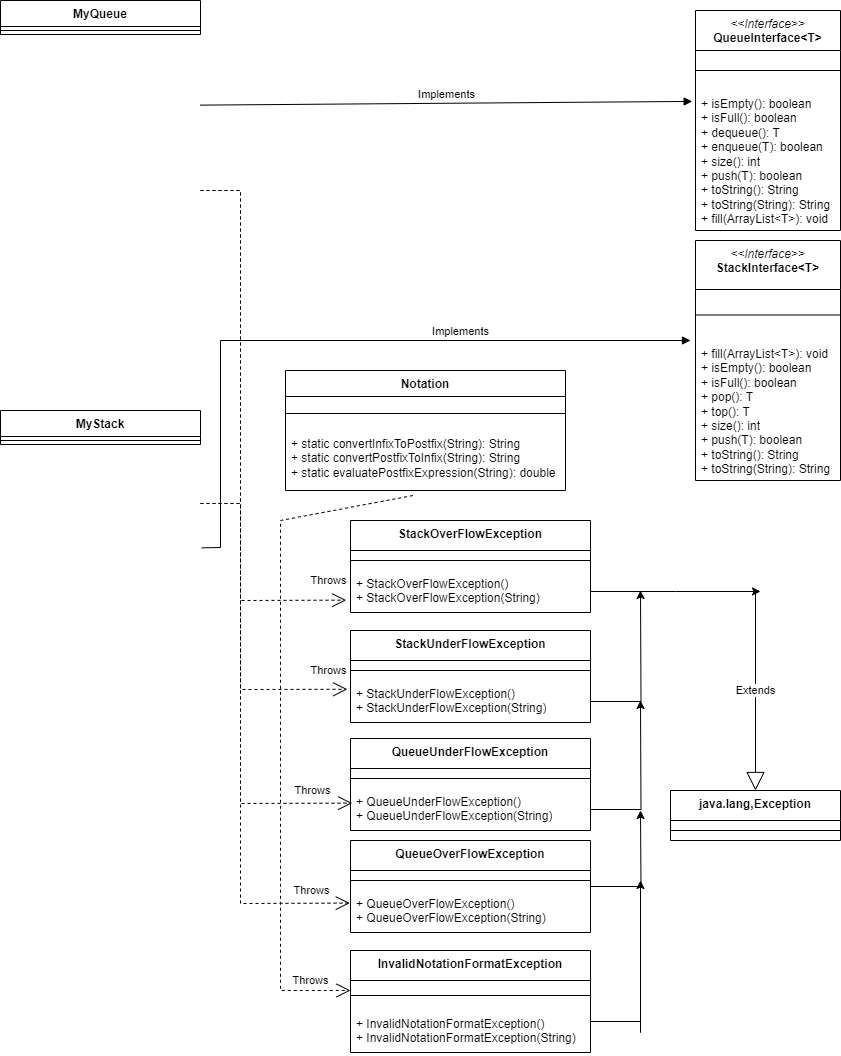

The diagram above was exported from draw.io. Its source (the exported page's mxGraphModel, read from the mxfile embedded in the PNG):
<mxGraphModel dx="1050" dy="557" grid="1" gridSize="10" guides="1" tooltips="1" connect="1" arrows="1" fold="1" page="1" pageScale="1" pageWidth="850" pageHeight="1100" math="0" shadow="0">
  <root>
    <mxCell id="0" />
    <mxCell id="1" parent="0" />
    <mxCell id="nV75PKyhenqEVBqrT8I3-1" value="Notation" style="swimlane;fontStyle=1;align=center;verticalAlign=top;childLayout=stackLayout;horizontal=1;startSize=26;horizontalStack=0;resizeParent=1;resizeParentMax=0;resizeLast=0;collapsible=1;marginBottom=0;whiteSpace=wrap;html=1;" parent="1" vertex="1">
      <mxGeometry x="285" y="370" width="280" height="120" as="geometry" />
    </mxCell>
    <mxCell id="nV75PKyhenqEVBqrT8I3-3" value="" style="line;strokeWidth=1;fillColor=none;align=left;verticalAlign=middle;spacingTop=-1;spacingLeft=3;spacingRight=3;rotatable=0;labelPosition=right;points=[];portConstraint=eastwest;strokeColor=inherit;" parent="nV75PKyhenqEVBqrT8I3-1" vertex="1">
      <mxGeometry y="26" width="280" height="34" as="geometry" />
    </mxCell>
    <mxCell id="nV75PKyhenqEVBqrT8I3-4" value="+ static convertInfixToPostfix(String): String&lt;br&gt;+ static convertPostfixToInfix(String): String&lt;br&gt;+ static evaluatePostfixExpression(String): double" style="text;strokeColor=none;fillColor=none;align=left;verticalAlign=top;spacingLeft=4;spacingRight=4;overflow=hidden;rotatable=0;points=[[0,0.5],[1,0.5]];portConstraint=eastwest;whiteSpace=wrap;html=1;" parent="nV75PKyhenqEVBqrT8I3-1" vertex="1">
      <mxGeometry y="60" width="280" height="60" as="geometry" />
    </mxCell>
    <mxCell id="LzhXZoLjb_u0z01MpTxE-12" value="&lt;i style=&quot;font-weight: normal;&quot;&gt;&amp;lt;&amp;lt;Interface&amp;gt;&amp;gt;&lt;br&gt;&lt;/i&gt;StackInterface&amp;lt;T&amp;gt;" style="swimlane;fontStyle=1;align=center;verticalAlign=top;childLayout=stackLayout;horizontal=1;startSize=49;horizontalStack=0;resizeParent=1;resizeParentMax=0;resizeLast=0;collapsible=1;marginBottom=0;whiteSpace=wrap;html=1;" parent="1" vertex="1">
      <mxGeometry x="695" y="240" width="145" height="240" as="geometry" />
    </mxCell>
    <mxCell id="LzhXZoLjb_u0z01MpTxE-14" value="" style="line;strokeWidth=1;fillColor=none;align=left;verticalAlign=middle;spacingTop=-1;spacingLeft=3;spacingRight=3;rotatable=0;labelPosition=right;points=[];portConstraint=eastwest;strokeColor=inherit;" parent="LzhXZoLjb_u0z01MpTxE-12" vertex="1">
      <mxGeometry y="49" width="145" height="51" as="geometry" />
    </mxCell>
    <mxCell id="LzhXZoLjb_u0z01MpTxE-15" value="+ fill(ArrayList&amp;lt;T&amp;gt;): void&lt;br&gt;+ isEmpty(): boolean&lt;br&gt;+ isFull(): boolean&lt;br&gt;+ pop(): T&lt;br&gt;+ top(): T&amp;nbsp;&lt;br&gt;+ size(): int&lt;br&gt;+ push(T): boolean&lt;br&gt;+ toString(): String&lt;br&gt;+ toString(String): String" style="text;strokeColor=none;fillColor=none;align=left;verticalAlign=top;spacingLeft=4;spacingRight=4;overflow=hidden;rotatable=0;points=[[0,0.5],[1,0.5]];portConstraint=eastwest;whiteSpace=wrap;html=1;" parent="LzhXZoLjb_u0z01MpTxE-12" vertex="1">
      <mxGeometry y="100" width="145" height="140" as="geometry" />
    </mxCell>
    <mxCell id="LzhXZoLjb_u0z01MpTxE-16" value="&lt;span style=&quot;font-weight: normal;&quot;&gt;&lt;i&gt;&amp;lt;&amp;lt;Interface&amp;gt;&amp;gt;&lt;/i&gt;&lt;br&gt;&lt;/span&gt;QueueInterface&amp;lt;T&amp;gt;" style="swimlane;fontStyle=1;align=center;verticalAlign=top;childLayout=stackLayout;horizontal=1;startSize=40;horizontalStack=0;resizeParent=1;resizeParentMax=0;resizeLast=0;collapsible=1;marginBottom=0;whiteSpace=wrap;html=1;" parent="1" vertex="1">
      <mxGeometry x="695" y="10" width="145" height="220" as="geometry" />
    </mxCell>
    <mxCell id="LzhXZoLjb_u0z01MpTxE-18" value="" style="line;strokeWidth=1;fillColor=none;align=left;verticalAlign=middle;spacingTop=-1;spacingLeft=3;spacingRight=3;rotatable=0;labelPosition=right;points=[];portConstraint=eastwest;strokeColor=inherit;" parent="LzhXZoLjb_u0z01MpTxE-16" vertex="1">
      <mxGeometry y="40" width="145" height="40" as="geometry" />
    </mxCell>
    <mxCell id="LzhXZoLjb_u0z01MpTxE-19" value="+ isEmpty(): boolean&lt;br style=&quot;border-color: var(--border-color);&quot;&gt;+ isFull(): boolean&lt;br style=&quot;border-color: var(--border-color);&quot;&gt;+ dequeue(): T&lt;br style=&quot;border-color: var(--border-color);&quot;&gt;+ enqueue(T): boolean&amp;nbsp;&lt;br style=&quot;border-color: var(--border-color);&quot;&gt;+ size(): int&lt;br style=&quot;border-color: var(--border-color);&quot;&gt;+ push(T): boolean&lt;br style=&quot;border-color: var(--border-color);&quot;&gt;+ toString(): String&lt;br style=&quot;border-color: var(--border-color);&quot;&gt;+ toString(String): String&lt;br&gt;+ fill(ArrayList&amp;lt;T&amp;gt;): void" style="text;strokeColor=none;fillColor=none;align=left;verticalAlign=top;spacingLeft=4;spacingRight=4;overflow=hidden;rotatable=0;points=[[0,0.5],[1,0.5]];portConstraint=eastwest;whiteSpace=wrap;html=1;" parent="LzhXZoLjb_u0z01MpTxE-16" vertex="1">
      <mxGeometry y="80" width="145" height="140" as="geometry" />
    </mxCell>
    <mxCell id="LzhXZoLjb_u0z01MpTxE-20" value="StackOverFlowException" style="swimlane;fontStyle=1;align=center;verticalAlign=top;childLayout=stackLayout;horizontal=1;startSize=30;horizontalStack=0;resizeParent=1;resizeParentMax=0;resizeLast=0;collapsible=1;marginBottom=0;whiteSpace=wrap;html=1;" parent="1" vertex="1">
      <mxGeometry x="350" y="520" width="240" height="92" as="geometry" />
    </mxCell>
    <mxCell id="LzhXZoLjb_u0z01MpTxE-22" value="" style="line;strokeWidth=1;fillColor=none;align=left;verticalAlign=middle;spacingTop=-1;spacingLeft=3;spacingRight=3;rotatable=0;labelPosition=right;points=[];portConstraint=eastwest;strokeColor=inherit;" parent="LzhXZoLjb_u0z01MpTxE-20" vertex="1">
      <mxGeometry y="30" width="240" height="20" as="geometry" />
    </mxCell>
    <mxCell id="LzhXZoLjb_u0z01MpTxE-56" style="edgeStyle=orthogonalEdgeStyle;rounded=0;orthogonalLoop=1;jettySize=auto;html=1;" parent="LzhXZoLjb_u0z01MpTxE-20" source="LzhXZoLjb_u0z01MpTxE-23" edge="1">
      <mxGeometry relative="1" as="geometry">
        <mxPoint x="410" y="71" as="targetPoint" />
      </mxGeometry>
    </mxCell>
    <mxCell id="LzhXZoLjb_u0z01MpTxE-23" value="+ StackOverFlowException()&lt;br&gt;+ StackOverFlowException(String)" style="text;strokeColor=none;fillColor=none;align=left;verticalAlign=top;spacingLeft=4;spacingRight=4;overflow=hidden;rotatable=0;points=[[0,0.5],[1,0.5]];portConstraint=eastwest;whiteSpace=wrap;html=1;" parent="LzhXZoLjb_u0z01MpTxE-20" vertex="1">
      <mxGeometry y="50" width="240" height="42" as="geometry" />
    </mxCell>
    <mxCell id="LzhXZoLjb_u0z01MpTxE-24" value="StackUnderFlowException" style="swimlane;fontStyle=1;align=center;verticalAlign=top;childLayout=stackLayout;horizontal=1;startSize=30;horizontalStack=0;resizeParent=1;resizeParentMax=0;resizeLast=0;collapsible=1;marginBottom=0;whiteSpace=wrap;html=1;" parent="1" vertex="1">
      <mxGeometry x="350" y="630" width="240" height="92" as="geometry" />
    </mxCell>
    <mxCell id="LzhXZoLjb_u0z01MpTxE-25" value="" style="line;strokeWidth=1;fillColor=none;align=left;verticalAlign=middle;spacingTop=-1;spacingLeft=3;spacingRight=3;rotatable=0;labelPosition=right;points=[];portConstraint=eastwest;strokeColor=inherit;" parent="LzhXZoLjb_u0z01MpTxE-24" vertex="1">
      <mxGeometry y="30" width="240" height="20" as="geometry" />
    </mxCell>
    <mxCell id="LzhXZoLjb_u0z01MpTxE-55" style="edgeStyle=orthogonalEdgeStyle;rounded=0;orthogonalLoop=1;jettySize=auto;html=1;" parent="LzhXZoLjb_u0z01MpTxE-24" source="LzhXZoLjb_u0z01MpTxE-26" edge="1">
      <mxGeometry relative="1" as="geometry">
        <mxPoint x="290" y="-40" as="targetPoint" />
      </mxGeometry>
    </mxCell>
    <mxCell id="LzhXZoLjb_u0z01MpTxE-26" value="+&amp;nbsp;StackUnderFlowException()&lt;br&gt;+&amp;nbsp;StackUnderFlowException(String)" style="text;strokeColor=none;fillColor=none;align=left;verticalAlign=top;spacingLeft=4;spacingRight=4;overflow=hidden;rotatable=0;points=[[0,0.5],[1,0.5]];portConstraint=eastwest;whiteSpace=wrap;html=1;" parent="LzhXZoLjb_u0z01MpTxE-24" vertex="1">
      <mxGeometry y="50" width="240" height="42" as="geometry" />
    </mxCell>
    <mxCell id="LzhXZoLjb_u0z01MpTxE-27" value="QueueUnderFlowException" style="swimlane;fontStyle=1;align=center;verticalAlign=top;childLayout=stackLayout;horizontal=1;startSize=30;horizontalStack=0;resizeParent=1;resizeParentMax=0;resizeLast=0;collapsible=1;marginBottom=0;whiteSpace=wrap;html=1;" parent="1" vertex="1">
      <mxGeometry x="350" y="738" width="240" height="92" as="geometry" />
    </mxCell>
    <mxCell id="LzhXZoLjb_u0z01MpTxE-28" value="" style="line;strokeWidth=1;fillColor=none;align=left;verticalAlign=middle;spacingTop=-1;spacingLeft=3;spacingRight=3;rotatable=0;labelPosition=right;points=[];portConstraint=eastwest;strokeColor=inherit;" parent="LzhXZoLjb_u0z01MpTxE-27" vertex="1">
      <mxGeometry y="30" width="240" height="20" as="geometry" />
    </mxCell>
    <mxCell id="LzhXZoLjb_u0z01MpTxE-54" style="edgeStyle=orthogonalEdgeStyle;rounded=0;orthogonalLoop=1;jettySize=auto;html=1;" parent="LzhXZoLjb_u0z01MpTxE-27" source="LzhXZoLjb_u0z01MpTxE-29" edge="1">
      <mxGeometry relative="1" as="geometry">
        <mxPoint x="290" y="-38" as="targetPoint" />
      </mxGeometry>
    </mxCell>
    <mxCell id="LzhXZoLjb_u0z01MpTxE-29" value="+&amp;nbsp;QueueUnderFlowException()&lt;br&gt;+&amp;nbsp;QueueUnderFlowException(String)" style="text;strokeColor=none;fillColor=none;align=left;verticalAlign=top;spacingLeft=4;spacingRight=4;overflow=hidden;rotatable=0;points=[[0,0.5],[1,0.5]];portConstraint=eastwest;whiteSpace=wrap;html=1;" parent="LzhXZoLjb_u0z01MpTxE-27" vertex="1">
      <mxGeometry y="50" width="240" height="42" as="geometry" />
    </mxCell>
    <mxCell id="LzhXZoLjb_u0z01MpTxE-53" style="edgeStyle=orthogonalEdgeStyle;rounded=0;orthogonalLoop=1;jettySize=auto;html=1;" parent="1" source="LzhXZoLjb_u0z01MpTxE-30" edge="1">
      <mxGeometry relative="1" as="geometry">
        <mxPoint x="640" y="810" as="targetPoint" />
      </mxGeometry>
    </mxCell>
    <mxCell id="LzhXZoLjb_u0z01MpTxE-30" value="QueueOverFlowException" style="swimlane;fontStyle=1;align=center;verticalAlign=top;childLayout=stackLayout;horizontal=1;startSize=30;horizontalStack=0;resizeParent=1;resizeParentMax=0;resizeLast=0;collapsible=1;marginBottom=0;whiteSpace=wrap;html=1;" parent="1" vertex="1">
      <mxGeometry x="350" y="840" width="240" height="92" as="geometry" />
    </mxCell>
    <mxCell id="LzhXZoLjb_u0z01MpTxE-31" value="" style="line;strokeWidth=1;fillColor=none;align=left;verticalAlign=middle;spacingTop=-1;spacingLeft=3;spacingRight=3;rotatable=0;labelPosition=right;points=[];portConstraint=eastwest;strokeColor=inherit;" parent="LzhXZoLjb_u0z01MpTxE-30" vertex="1">
      <mxGeometry y="30" width="240" height="20" as="geometry" />
    </mxCell>
    <mxCell id="LzhXZoLjb_u0z01MpTxE-32" value="+&amp;nbsp;QueueOverFlowException()&lt;br&gt;+&amp;nbsp;QueueOverFlowException(String)" style="text;strokeColor=none;fillColor=none;align=left;verticalAlign=top;spacingLeft=4;spacingRight=4;overflow=hidden;rotatable=0;points=[[0,0.5],[1,0.5]];portConstraint=eastwest;whiteSpace=wrap;html=1;" parent="LzhXZoLjb_u0z01MpTxE-30" vertex="1">
      <mxGeometry y="50" width="240" height="42" as="geometry" />
    </mxCell>
    <mxCell id="LzhXZoLjb_u0z01MpTxE-35" value="InvalidNotationFormatException" style="swimlane;fontStyle=1;align=center;verticalAlign=top;childLayout=stackLayout;horizontal=1;startSize=30;horizontalStack=0;resizeParent=1;resizeParentMax=0;resizeLast=0;collapsible=1;marginBottom=0;whiteSpace=wrap;html=1;" parent="1" vertex="1">
      <mxGeometry x="350" y="950" width="240" height="102" as="geometry" />
    </mxCell>
    <mxCell id="LzhXZoLjb_u0z01MpTxE-36" value="" style="line;strokeWidth=1;fillColor=none;align=left;verticalAlign=middle;spacingTop=-1;spacingLeft=3;spacingRight=3;rotatable=0;labelPosition=right;points=[];portConstraint=eastwest;strokeColor=inherit;" parent="LzhXZoLjb_u0z01MpTxE-35" vertex="1">
      <mxGeometry y="30" width="240" height="30" as="geometry" />
    </mxCell>
    <mxCell id="LzhXZoLjb_u0z01MpTxE-37" value="+&amp;nbsp;InvalidNotationFormatException()&lt;br&gt;+&amp;nbsp;InvalidNotationFormatException(String)" style="text;strokeColor=none;fillColor=none;align=left;verticalAlign=top;spacingLeft=4;spacingRight=4;overflow=hidden;rotatable=0;points=[[0,0.5],[1,0.5]];portConstraint=eastwest;whiteSpace=wrap;html=1;" parent="LzhXZoLjb_u0z01MpTxE-35" vertex="1">
      <mxGeometry y="60" width="240" height="42" as="geometry" />
    </mxCell>
    <mxCell id="LzhXZoLjb_u0z01MpTxE-39" value="java.lang,Exception" style="swimlane;fontStyle=1;align=center;verticalAlign=top;childLayout=stackLayout;horizontal=1;startSize=30;horizontalStack=0;resizeParent=1;resizeParentMax=0;resizeLast=0;collapsible=1;marginBottom=0;whiteSpace=wrap;html=1;" parent="1" vertex="1">
      <mxGeometry x="670" y="790" width="170" height="50" as="geometry" />
    </mxCell>
    <mxCell id="LzhXZoLjb_u0z01MpTxE-40" value="" style="line;strokeWidth=1;fillColor=none;align=left;verticalAlign=middle;spacingTop=-1;spacingLeft=3;spacingRight=3;rotatable=0;labelPosition=right;points=[];portConstraint=eastwest;strokeColor=inherit;" parent="LzhXZoLjb_u0z01MpTxE-39" vertex="1">
      <mxGeometry y="30" width="170" height="20" as="geometry" />
    </mxCell>
    <mxCell id="LzhXZoLjb_u0z01MpTxE-44" value="Extends" style="endArrow=block;endSize=16;endFill=0;html=1;rounded=0;entryX=0.5;entryY=0;entryDx=0;entryDy=0;" parent="1" target="LzhXZoLjb_u0z01MpTxE-39" edge="1">
      <mxGeometry width="160" relative="1" as="geometry">
        <mxPoint x="755" y="590" as="sourcePoint" />
        <mxPoint x="760" y="990" as="targetPoint" />
      </mxGeometry>
    </mxCell>
    <mxCell id="LzhXZoLjb_u0z01MpTxE-48" value="" style="edgeStyle=orthogonalEdgeStyle;rounded=0;orthogonalLoop=1;jettySize=auto;html=1;" parent="1" source="LzhXZoLjb_u0z01MpTxE-37" edge="1">
      <mxGeometry relative="1" as="geometry">
        <mxPoint x="640" y="880" as="targetPoint" />
        <Array as="points">
          <mxPoint x="640" y="1021" />
          <mxPoint x="640" y="1032" />
        </Array>
      </mxGeometry>
    </mxCell>
    <mxCell id="LzhXZoLjb_u0z01MpTxE-58" value="Throws" style="endArrow=open;endSize=12;dashed=1;html=1;rounded=0;exitX=0.455;exitY=1.084;exitDx=0;exitDy=0;exitPerimeter=0;" parent="1" source="nV75PKyhenqEVBqrT8I3-4" edge="1">
      <mxGeometry x="0.8814" y="10" width="160" relative="1" as="geometry">
        <mxPoint x="50" y="722" as="sourcePoint" />
        <mxPoint x="350" y="990" as="targetPoint" />
        <Array as="points">
          <mxPoint x="280" y="520" />
          <mxPoint x="280" y="990" />
        </Array>
        <mxPoint as="offset" />
      </mxGeometry>
    </mxCell>
    <mxCell id="LzhXZoLjb_u0z01MpTxE-59" value="Implements" style="html=1;verticalAlign=bottom;endArrow=block;curved=0;rounded=0;entryX=-0.023;entryY=0.078;entryDx=0;entryDy=0;exitX=0.998;exitY=0.546;exitDx=0;exitDy=0;exitPerimeter=0;entryPerimeter=0;" parent="1" target="LzhXZoLjb_u0z01MpTxE-19" edge="1">
      <mxGeometry width="80" relative="1" as="geometry">
        <mxPoint x="199.5999999999999" y="104.62400000000002" as="sourcePoint" />
        <mxPoint x="360" y="270" as="targetPoint" />
      </mxGeometry>
    </mxCell>
    <mxCell id="LzhXZoLjb_u0z01MpTxE-60" value="MyQueue" style="swimlane;fontStyle=1;align=center;verticalAlign=top;childLayout=stackLayout;horizontal=1;startSize=26;horizontalStack=0;resizeParent=1;resizeParentMax=0;resizeLast=0;collapsible=1;marginBottom=0;whiteSpace=wrap;html=1;" parent="1" vertex="1">
      <mxGeometry width="200" height="34" as="geometry" />
    </mxCell>
    <mxCell id="LzhXZoLjb_u0z01MpTxE-62" value="" style="line;strokeWidth=1;fillColor=none;align=left;verticalAlign=middle;spacingTop=-1;spacingLeft=3;spacingRight=3;rotatable=0;labelPosition=right;points=[];portConstraint=eastwest;strokeColor=inherit;" parent="LzhXZoLjb_u0z01MpTxE-60" vertex="1">
      <mxGeometry y="26" width="200" height="8" as="geometry" />
    </mxCell>
    <mxCell id="LzhXZoLjb_u0z01MpTxE-64" value="MyStack" style="swimlane;fontStyle=1;align=center;verticalAlign=top;childLayout=stackLayout;horizontal=1;startSize=26;horizontalStack=0;resizeParent=1;resizeParentMax=0;resizeLast=0;collapsible=1;marginBottom=0;whiteSpace=wrap;html=1;" parent="1" vertex="1">
      <mxGeometry y="410" width="200" height="34" as="geometry" />
    </mxCell>
    <mxCell id="LzhXZoLjb_u0z01MpTxE-66" value="" style="line;strokeWidth=1;fillColor=none;align=left;verticalAlign=middle;spacingTop=-1;spacingLeft=3;spacingRight=3;rotatable=0;labelPosition=right;points=[];portConstraint=eastwest;strokeColor=inherit;" parent="LzhXZoLjb_u0z01MpTxE-64" vertex="1">
      <mxGeometry y="26" width="200" height="8" as="geometry" />
    </mxCell>
    <mxCell id="LzhXZoLjb_u0z01MpTxE-68" value="Implements" style="html=1;verticalAlign=bottom;endArrow=block;curved=0;rounded=0;exitX=1.006;exitY=0.831;exitDx=0;exitDy=0;exitPerimeter=0;" parent="1" edge="1">
      <mxGeometry x="0.3389" width="80" relative="1" as="geometry">
        <mxPoint x="201.20000000000005" y="547.354" as="sourcePoint" />
        <mxPoint x="690" y="340" as="targetPoint" />
        <Array as="points">
          <mxPoint x="220" y="547" />
          <mxPoint x="220" y="340" />
        </Array>
        <mxPoint as="offset" />
      </mxGeometry>
    </mxCell>
    <mxCell id="LzhXZoLjb_u0z01MpTxE-69" value="Throws" style="endArrow=open;endSize=12;dashed=1;html=1;rounded=0;entryX=0.007;entryY=0.348;entryDx=0;entryDy=0;entryPerimeter=0;" parent="1" target="LzhXZoLjb_u0z01MpTxE-29" edge="1">
      <mxGeometry x="0.8952" y="13" width="160" relative="1" as="geometry">
        <mxPoint x="200" y="190" as="sourcePoint" />
        <mxPoint x="310" y="830" as="targetPoint" />
        <Array as="points">
          <mxPoint x="240" y="190" />
          <mxPoint x="240" y="360" />
          <mxPoint x="240" y="803" />
        </Array>
        <mxPoint as="offset" />
      </mxGeometry>
    </mxCell>
    <mxCell id="LzhXZoLjb_u0z01MpTxE-70" value="Throws" style="endArrow=open;endSize=12;dashed=1;html=1;rounded=0;entryX=-0.003;entryY=0.3;entryDx=0;entryDy=0;entryPerimeter=0;" parent="1" target="LzhXZoLjb_u0z01MpTxE-32" edge="1">
      <mxGeometry x="0.912" y="13" width="160" relative="1" as="geometry">
        <mxPoint x="200" y="190" as="sourcePoint" />
        <mxPoint x="362" y="813" as="targetPoint" />
        <Array as="points">
          <mxPoint x="240" y="190" />
          <mxPoint x="240" y="903" />
        </Array>
        <mxPoint as="offset" />
      </mxGeometry>
    </mxCell>
    <mxCell id="LzhXZoLjb_u0z01MpTxE-71" value="Throws" style="endArrow=open;endSize=12;dashed=1;html=1;rounded=0;exitX=1;exitY=0.5;exitDx=0;exitDy=0;entryX=-0.013;entryY=0.233;entryDx=0;entryDy=0;entryPerimeter=0;" parent="1" edge="1">
      <mxGeometry x="0.8895" y="19" width="160" relative="1" as="geometry">
        <mxPoint x="200" y="503" as="sourcePoint" />
        <mxPoint x="346.8800000000001" y="688.7859999999998" as="targetPoint" />
        <Array as="points">
          <mxPoint x="240" y="503" />
          <mxPoint x="240" y="689" />
        </Array>
        <mxPoint as="offset" />
      </mxGeometry>
    </mxCell>
    <mxCell id="LzhXZoLjb_u0z01MpTxE-72" value="Throws" style="endArrow=open;endSize=12;dashed=1;html=1;rounded=0;exitX=1;exitY=0.5;exitDx=0;exitDy=0;entryX=-0.018;entryY=0.706;entryDx=0;entryDy=0;entryPerimeter=0;" parent="1" target="LzhXZoLjb_u0z01MpTxE-23" edge="1">
      <mxGeometry x="0.8518" y="20" width="160" relative="1" as="geometry">
        <mxPoint x="200" y="503" as="sourcePoint" />
        <mxPoint x="346.8800000000001" y="683.7859999999998" as="targetPoint" />
        <Array as="points">
          <mxPoint x="240" y="503" />
          <mxPoint x="240" y="600" />
        </Array>
        <mxPoint as="offset" />
      </mxGeometry>
    </mxCell>
  </root>
</mxGraphModel>